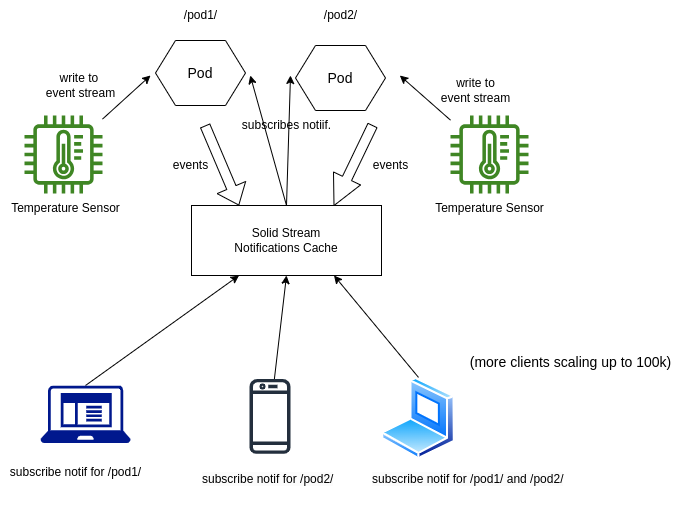

The diagram above was exported from draw.io. Its source (the exported page's mxGraphModel, read from the mxfile embedded in the PNG):
<mxGraphModel dx="936" dy="795" grid="1" gridSize="10" guides="1" tooltips="1" connect="1" arrows="1" fold="1" page="1" pageScale="1" pageWidth="850" pageHeight="1100" math="0" shadow="0">
  <root>
    <mxCell id="0" />
    <mxCell id="1" parent="0" />
    <mxCell id="16" style="edgeStyle=none;html=1;exitX=0;exitY=0.5;exitDx=0;exitDy=0;endArrow=none;endFill=0;startArrow=classic;startFill=1;" edge="1" parent="1" target="10">
      <mxGeometry relative="1" as="geometry">
        <mxPoint x="330" y="80" as="sourcePoint" />
      </mxGeometry>
    </mxCell>
    <mxCell id="26" style="edgeStyle=none;shape=flexArrow;html=1;exitX=0.5;exitY=1;exitDx=0;exitDy=0;entryX=0.25;entryY=0;entryDx=0;entryDy=0;startArrow=none;startFill=0;endArrow=block;endFill=0;" edge="1" parent="1" target="20">
      <mxGeometry relative="1" as="geometry">
        <mxPoint x="384.5" y="130" as="sourcePoint" />
      </mxGeometry>
    </mxCell>
    <mxCell id="17" style="edgeStyle=none;html=1;exitX=1;exitY=0.5;exitDx=0;exitDy=0;startArrow=classic;startFill=1;endArrow=none;endFill=0;" edge="1" parent="1" target="11">
      <mxGeometry relative="1" as="geometry">
        <mxPoint x="579.3199999999999" y="80" as="sourcePoint" />
      </mxGeometry>
    </mxCell>
    <mxCell id="23" style="edgeStyle=none;html=1;exitX=0;exitY=0.5;exitDx=0;exitDy=0;entryX=0.5;entryY=0;entryDx=0;entryDy=0;startArrow=classic;startFill=1;endArrow=none;endFill=0;" edge="1" parent="1" target="20">
      <mxGeometry relative="1" as="geometry">
        <mxPoint x="470" y="80" as="sourcePoint" />
      </mxGeometry>
    </mxCell>
    <mxCell id="28" style="edgeStyle=none;shape=arrow;html=1;exitX=0.75;exitY=1;exitDx=0;exitDy=0;entryX=0.75;entryY=0;entryDx=0;entryDy=0;startArrow=classic;startFill=1;endArrow=none;endFill=0;strokeWidth=1;" edge="1" parent="1" target="20">
      <mxGeometry relative="1" as="geometry">
        <mxPoint x="551.99" y="130" as="sourcePoint" />
        <Array as="points">
          <mxPoint x="530" y="170" />
        </Array>
      </mxGeometry>
    </mxCell>
    <mxCell id="10" value="" style="sketch=0;outlineConnect=0;fontColor=#232F3E;gradientColor=none;fillColor=#3F8624;strokeColor=none;dashed=0;verticalLabelPosition=bottom;verticalAlign=top;align=center;html=1;fontSize=12;fontStyle=0;aspect=fixed;pointerEvents=1;shape=mxgraph.aws4.iot_thing_temperature_sensor;" vertex="1" parent="1">
      <mxGeometry x="204" y="120" width="78" height="78" as="geometry" />
    </mxCell>
    <mxCell id="11" value="" style="sketch=0;outlineConnect=0;fontColor=#232F3E;gradientColor=none;fillColor=#3F8624;strokeColor=none;dashed=0;verticalLabelPosition=bottom;verticalAlign=top;align=center;html=1;fontSize=12;fontStyle=0;aspect=fixed;pointerEvents=1;shape=mxgraph.aws4.iot_thing_temperature_sensor;" vertex="1" parent="1">
      <mxGeometry x="630" y="120" width="78" height="78" as="geometry" />
    </mxCell>
    <mxCell id="14" value="Temperature Sensor" style="text;html=1;align=center;verticalAlign=middle;resizable=0;points=[];autosize=1;strokeColor=none;fillColor=none;" vertex="1" parent="1">
      <mxGeometry x="180" y="198" width="130" height="30" as="geometry" />
    </mxCell>
    <mxCell id="15" value="Temperature Sensor" style="text;html=1;align=center;verticalAlign=middle;resizable=0;points=[];autosize=1;strokeColor=none;fillColor=none;" vertex="1" parent="1">
      <mxGeometry x="604" y="198" width="130" height="30" as="geometry" />
    </mxCell>
    <mxCell id="18" value="write to &lt;br&gt;event stream" style="text;html=1;align=center;verticalAlign=middle;resizable=0;points=[];autosize=1;strokeColor=none;fillColor=none;" vertex="1" parent="1">
      <mxGeometry x="610" y="75" width="90" height="40" as="geometry" />
    </mxCell>
    <mxCell id="19" value="write to&amp;nbsp;&lt;br&gt;event stream" style="text;html=1;align=center;verticalAlign=middle;resizable=0;points=[];autosize=1;strokeColor=none;fillColor=none;" vertex="1" parent="1">
      <mxGeometry x="215" y="70" width="90" height="40" as="geometry" />
    </mxCell>
    <mxCell id="21" style="edgeStyle=none;html=1;exitX=0.5;exitY=0;exitDx=0;exitDy=0;entryX=0.915;entryY=0.5;entryDx=0;entryDy=0;entryPerimeter=0;startArrow=none;startFill=0;endArrow=classic;endFill=1;" edge="1" parent="1" source="20">
      <mxGeometry relative="1" as="geometry">
        <mxPoint x="429.7349999999999" y="80" as="targetPoint" />
      </mxGeometry>
    </mxCell>
    <mxCell id="40" style="edgeStyle=none;html=1;exitX=0.5;exitY=1;exitDx=0;exitDy=0;strokeWidth=1;startArrow=classic;startFill=1;endArrow=none;endFill=0;" edge="1" parent="1" source="20" target="35">
      <mxGeometry relative="1" as="geometry" />
    </mxCell>
    <mxCell id="20" value="Solid Stream &lt;br&gt;Notifications Cache" style="rounded=0;whiteSpace=wrap;html=1;" vertex="1" parent="1">
      <mxGeometry x="371" y="210" width="190" height="70" as="geometry" />
    </mxCell>
    <mxCell id="24" value="subscribes notiif." style="text;html=1;align=center;verticalAlign=middle;resizable=0;points=[];autosize=1;strokeColor=none;fillColor=none;" vertex="1" parent="1">
      <mxGeometry x="411" y="115" width="110" height="30" as="geometry" />
    </mxCell>
    <mxCell id="30" value="events" style="text;html=1;align=center;verticalAlign=middle;resizable=0;points=[];autosize=1;strokeColor=none;fillColor=none;" vertex="1" parent="1">
      <mxGeometry x="540" y="155" width="60" height="30" as="geometry" />
    </mxCell>
    <mxCell id="31" value="events" style="text;html=1;align=center;verticalAlign=middle;resizable=0;points=[];autosize=1;strokeColor=none;fillColor=none;" vertex="1" parent="1">
      <mxGeometry x="340" y="155" width="60" height="30" as="geometry" />
    </mxCell>
    <mxCell id="32" value="/pod1/" style="text;html=1;align=center;verticalAlign=middle;resizable=0;points=[];autosize=1;strokeColor=none;fillColor=none;" vertex="1" parent="1">
      <mxGeometry x="350" y="5" width="60" height="30" as="geometry" />
    </mxCell>
    <mxCell id="33" value="/pod2/" style="text;html=1;align=center;verticalAlign=middle;resizable=0;points=[];autosize=1;strokeColor=none;fillColor=none;" vertex="1" parent="1">
      <mxGeometry x="490" y="5" width="60" height="30" as="geometry" />
    </mxCell>
    <mxCell id="38" style="edgeStyle=none;html=1;exitX=0.5;exitY=0;exitDx=0;exitDy=0;exitPerimeter=0;entryX=0.25;entryY=1;entryDx=0;entryDy=0;strokeWidth=1;startArrow=none;startFill=0;endArrow=classic;endFill=1;" edge="1" parent="1" source="34" target="20">
      <mxGeometry relative="1" as="geometry" />
    </mxCell>
    <mxCell id="34" value="" style="sketch=0;aspect=fixed;pointerEvents=1;shadow=0;dashed=0;html=1;strokeColor=none;labelPosition=center;verticalLabelPosition=bottom;verticalAlign=top;align=center;fillColor=#00188D;shape=mxgraph.mscae.enterprise.client_application" vertex="1" parent="1">
      <mxGeometry x="220" y="390" width="90" height="57.6" as="geometry" />
    </mxCell>
    <mxCell id="35" value="" style="sketch=0;outlineConnect=0;fontColor=#232F3E;gradientColor=none;fillColor=#232F3D;strokeColor=none;dashed=0;verticalLabelPosition=bottom;verticalAlign=top;align=center;html=1;fontSize=12;fontStyle=0;aspect=fixed;pointerEvents=1;shape=mxgraph.aws4.mobile_client;" vertex="1" parent="1">
      <mxGeometry x="429" y="381.91" width="41" height="78" as="geometry" />
    </mxCell>
    <mxCell id="42" style="edgeStyle=none;html=1;exitX=0.5;exitY=0;exitDx=0;exitDy=0;entryX=0.75;entryY=1;entryDx=0;entryDy=0;strokeWidth=1;startArrow=none;startFill=0;endArrow=classic;endFill=1;" edge="1" parent="1" source="36" target="20">
      <mxGeometry relative="1" as="geometry" />
    </mxCell>
    <mxCell id="36" value="" style="aspect=fixed;perimeter=ellipsePerimeter;html=1;align=center;shadow=0;dashed=0;spacingTop=3;image;image=img/lib/active_directory/laptop_client.svg;" vertex="1" parent="1">
      <mxGeometry x="561" y="381.91" width="74" height="82.22" as="geometry" />
    </mxCell>
    <mxCell id="37" value="&lt;font style=&quot;font-size: 14px;&quot;&gt;(more clients scaling up to 100k)&lt;/font&gt;" style="text;html=1;align=center;verticalAlign=middle;resizable=0;points=[];autosize=1;strokeColor=none;fillColor=none;" vertex="1" parent="1">
      <mxGeometry x="635" y="351.90999999999997" width="230" height="30" as="geometry" />
    </mxCell>
    <mxCell id="39" value="subscribe notif for /pod1/" style="text;html=1;align=center;verticalAlign=middle;resizable=0;points=[];autosize=1;strokeColor=none;fillColor=none;" vertex="1" parent="1">
      <mxGeometry x="180" y="462.02" width="150" height="30" as="geometry" />
    </mxCell>
    <mxCell id="41" value="&lt;span style=&quot;color: rgb(0, 0, 0); font-family: Helvetica; font-size: 12px; font-style: normal; font-variant-ligatures: normal; font-variant-caps: normal; font-weight: 400; letter-spacing: normal; orphans: 2; text-align: center; text-indent: 0px; text-transform: none; widows: 2; word-spacing: 0px; -webkit-text-stroke-width: 0px; background-color: rgb(251, 251, 251); text-decoration-thickness: initial; text-decoration-style: initial; text-decoration-color: initial; float: none; display: inline !important;&quot;&gt;subscribe notif for /pod2/&lt;/span&gt;" style="text;whiteSpace=wrap;html=1;" vertex="1" parent="1">
      <mxGeometry x="380" y="470" width="150" height="30" as="geometry" />
    </mxCell>
    <mxCell id="43" value="&lt;span style=&quot;color: rgb(0, 0, 0); font-family: Helvetica; font-size: 12px; font-style: normal; font-variant-ligatures: normal; font-variant-caps: normal; font-weight: 400; letter-spacing: normal; orphans: 2; text-align: center; text-indent: 0px; text-transform: none; widows: 2; word-spacing: 0px; -webkit-text-stroke-width: 0px; background-color: rgb(251, 251, 251); text-decoration-thickness: initial; text-decoration-style: initial; text-decoration-color: initial; float: none; display: inline !important;&quot;&gt;subscribe notif for /pod1/ and /pod2/&lt;/span&gt;" style="text;whiteSpace=wrap;html=1;" vertex="1" parent="1">
      <mxGeometry x="550" y="470" width="210" height="40" as="geometry" />
    </mxCell>
    <mxCell id="44" value="Pod" style="shape=hexagon;perimeter=hexagonPerimeter2;whiteSpace=wrap;html=1;fixedSize=1;fontSize=14;" vertex="1" parent="1">
      <mxGeometry x="335" y="45" width="90" height="65" as="geometry" />
    </mxCell>
    <mxCell id="45" value="Pod" style="shape=hexagon;perimeter=hexagonPerimeter2;whiteSpace=wrap;html=1;fixedSize=1;fontSize=14;" vertex="1" parent="1">
      <mxGeometry x="475" y="50" width="90" height="65" as="geometry" />
    </mxCell>
  </root>
</mxGraphModel>